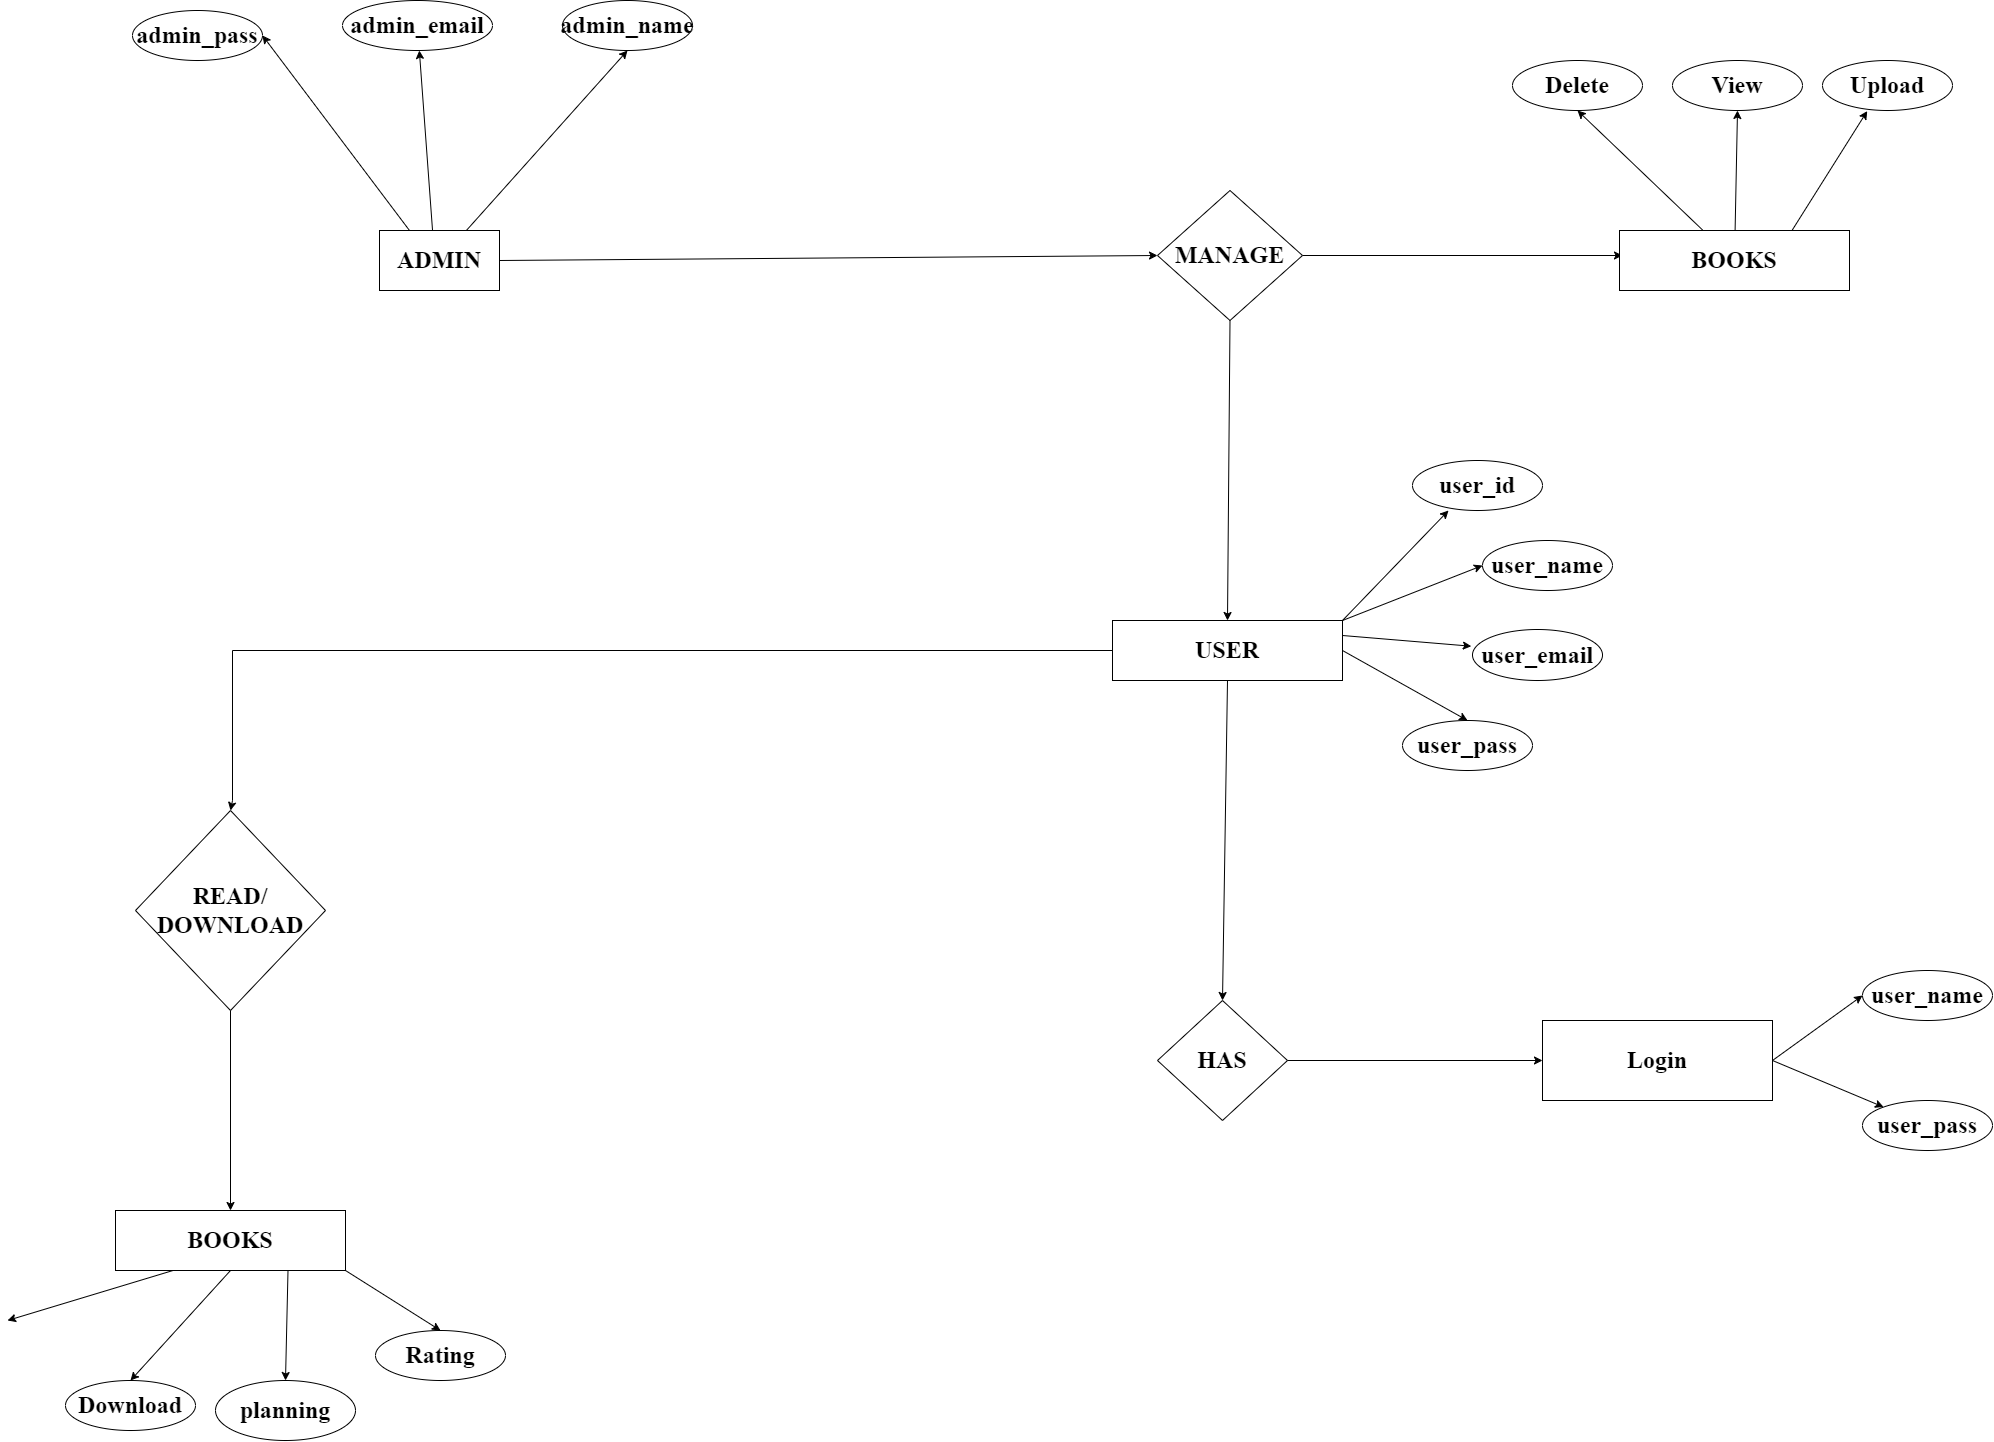

The diagram above was exported from draw.io. Its source (the exported page's mxGraphModel, read from the mxfile embedded in the PNG):
<mxGraphModel dx="3612" dy="2594" grid="1" gridSize="10" guides="1" tooltips="1" connect="1" arrows="1" fold="1" page="1" pageScale="1" pageWidth="827" pageHeight="1169" math="0" shadow="0" extFonts="Permanent Marker^https://fonts.googleapis.com/css?family=Permanent+Marker">
  <root>
    <mxCell id="0" />
    <mxCell id="1" parent="0" />
    <mxCell id="6jHDaF_NGS-_tLkavg3u-48" value="ADMIN" style="rounded=0;whiteSpace=wrap;html=1;fontFamily=Times New Roman;fontSize=24;labelBackgroundColor=none;fontStyle=1" vertex="1" parent="1">
      <mxGeometry x="-393" y="-750" width="120" height="60" as="geometry" />
    </mxCell>
    <mxCell id="6jHDaF_NGS-_tLkavg3u-49" style="edgeStyle=orthogonalEdgeStyle;rounded=0;orthogonalLoop=1;jettySize=auto;html=1;fontFamily=Times New Roman;fontSize=24;labelBackgroundColor=none;fontColor=default;fontStyle=1" edge="1" parent="1" source="6jHDaF_NGS-_tLkavg3u-51">
      <mxGeometry relative="1" as="geometry">
        <mxPoint x="950" y="-725" as="targetPoint" />
      </mxGeometry>
    </mxCell>
    <mxCell id="6jHDaF_NGS-_tLkavg3u-50" style="edgeStyle=orthogonalEdgeStyle;rounded=0;orthogonalLoop=1;jettySize=auto;html=1;fontFamily=Times New Roman;fontSize=24;labelBackgroundColor=none;fontColor=default;fontStyle=1" edge="1" parent="1" source="6jHDaF_NGS-_tLkavg3u-51">
      <mxGeometry relative="1" as="geometry">
        <mxPoint x="850" y="-725" as="targetPoint" />
      </mxGeometry>
    </mxCell>
    <mxCell id="6jHDaF_NGS-_tLkavg3u-51" value="MANAGE" style="rhombus;whiteSpace=wrap;html=1;rounded=0;fontFamily=Times New Roman;fontSize=24;labelBackgroundColor=none;fontStyle=1" vertex="1" parent="1">
      <mxGeometry x="385" y="-790" width="145" height="130" as="geometry" />
    </mxCell>
    <mxCell id="6jHDaF_NGS-_tLkavg3u-52" style="edgeStyle=orthogonalEdgeStyle;rounded=0;orthogonalLoop=1;jettySize=auto;html=1;fontFamily=Times New Roman;fontSize=24;entryX=0.5;entryY=0;entryDx=0;entryDy=0;labelBackgroundColor=none;fontColor=default;fontStyle=1" edge="1" parent="1" source="6jHDaF_NGS-_tLkavg3u-53" target="6jHDaF_NGS-_tLkavg3u-78">
      <mxGeometry relative="1" as="geometry">
        <mxPoint x="20.000000000000455" y="-180" as="targetPoint" />
        <Array as="points">
          <mxPoint x="-540" y="-330" />
          <mxPoint x="-540" y="-180" />
        </Array>
      </mxGeometry>
    </mxCell>
    <mxCell id="6jHDaF_NGS-_tLkavg3u-53" value="USER" style="rounded=0;whiteSpace=wrap;html=1;fontFamily=Times New Roman;fontSize=24;labelBackgroundColor=none;fontStyle=1" vertex="1" parent="1">
      <mxGeometry x="340" y="-360" width="230" height="60" as="geometry" />
    </mxCell>
    <mxCell id="6jHDaF_NGS-_tLkavg3u-54" value="" style="endArrow=classic;html=1;rounded=0;fontFamily=Times New Roman;fontSize=24;exitX=0.5;exitY=1;exitDx=0;exitDy=0;entryX=0.5;entryY=0;entryDx=0;entryDy=0;labelBackgroundColor=none;fontColor=default;fontStyle=1" edge="1" parent="1" source="6jHDaF_NGS-_tLkavg3u-51" target="6jHDaF_NGS-_tLkavg3u-53">
      <mxGeometry width="50" height="50" relative="1" as="geometry">
        <mxPoint x="560" y="460" as="sourcePoint" />
        <mxPoint x="610" y="410" as="targetPoint" />
      </mxGeometry>
    </mxCell>
    <mxCell id="6jHDaF_NGS-_tLkavg3u-55" value="HAS" style="rhombus;whiteSpace=wrap;html=1;rounded=0;fontFamily=Times New Roman;fontSize=24;labelBackgroundColor=none;fontStyle=1" vertex="1" parent="1">
      <mxGeometry x="385" y="20" width="130" height="120" as="geometry" />
    </mxCell>
    <mxCell id="6jHDaF_NGS-_tLkavg3u-56" value="" style="endArrow=classic;html=1;rounded=0;fontFamily=Times New Roman;fontSize=24;exitX=1;exitY=0.5;exitDx=0;exitDy=0;entryX=0;entryY=0.5;entryDx=0;entryDy=0;labelBackgroundColor=none;fontColor=default;fontStyle=1" edge="1" parent="1" source="6jHDaF_NGS-_tLkavg3u-48" target="6jHDaF_NGS-_tLkavg3u-51">
      <mxGeometry width="50" height="50" relative="1" as="geometry">
        <mxPoint x="560" y="470" as="sourcePoint" />
        <mxPoint x="610" y="420" as="targetPoint" />
      </mxGeometry>
    </mxCell>
    <mxCell id="6jHDaF_NGS-_tLkavg3u-57" value="user_id" style="ellipse;whiteSpace=wrap;html=1;rounded=0;fontFamily=Times New Roman;fontSize=24;labelBackgroundColor=none;fontStyle=1" vertex="1" parent="1">
      <mxGeometry x="640" y="-520" width="130" height="50" as="geometry" />
    </mxCell>
    <mxCell id="6jHDaF_NGS-_tLkavg3u-58" value="user_name" style="ellipse;whiteSpace=wrap;html=1;rounded=0;fontFamily=Times New Roman;fontSize=24;labelBackgroundColor=none;fontStyle=1" vertex="1" parent="1">
      <mxGeometry x="710" y="-440" width="130" height="50" as="geometry" />
    </mxCell>
    <mxCell id="6jHDaF_NGS-_tLkavg3u-59" value="user_email" style="ellipse;whiteSpace=wrap;html=1;rounded=0;fontFamily=Times New Roman;fontSize=24;labelBackgroundColor=none;fontStyle=1" vertex="1" parent="1">
      <mxGeometry x="700" y="-351" width="130" height="51" as="geometry" />
    </mxCell>
    <mxCell id="6jHDaF_NGS-_tLkavg3u-60" value="" style="endArrow=classic;html=1;rounded=0;fontFamily=Times New Roman;fontSize=24;entryX=0.277;entryY=1;entryDx=0;entryDy=0;entryPerimeter=0;exitX=1;exitY=0;exitDx=0;exitDy=0;labelBackgroundColor=none;fontColor=default;fontStyle=1" edge="1" parent="1" source="6jHDaF_NGS-_tLkavg3u-53" target="6jHDaF_NGS-_tLkavg3u-57">
      <mxGeometry width="50" height="50" relative="1" as="geometry">
        <mxPoint x="610" y="400" as="sourcePoint" />
        <mxPoint x="610" y="420" as="targetPoint" />
      </mxGeometry>
    </mxCell>
    <mxCell id="6jHDaF_NGS-_tLkavg3u-61" value="user_pass" style="ellipse;whiteSpace=wrap;html=1;rounded=0;fontFamily=Times New Roman;fontSize=24;labelBackgroundColor=none;fontStyle=1" vertex="1" parent="1">
      <mxGeometry x="630" y="-260" width="130" height="50" as="geometry" />
    </mxCell>
    <mxCell id="6jHDaF_NGS-_tLkavg3u-62" value="Login" style="rounded=0;whiteSpace=wrap;html=1;fontFamily=Times New Roman;fontSize=24;labelBackgroundColor=none;fontStyle=1" vertex="1" parent="1">
      <mxGeometry x="770" y="40" width="230" height="80" as="geometry" />
    </mxCell>
    <mxCell id="6jHDaF_NGS-_tLkavg3u-63" value="admin_name" style="ellipse;whiteSpace=wrap;html=1;rounded=0;fontFamily=Times New Roman;fontSize=24;labelBackgroundColor=none;fontStyle=1" vertex="1" parent="1">
      <mxGeometry x="-210" y="-980" width="130" height="50" as="geometry" />
    </mxCell>
    <mxCell id="6jHDaF_NGS-_tLkavg3u-64" value="admin_email" style="ellipse;whiteSpace=wrap;html=1;rounded=0;fontFamily=Times New Roman;fontSize=24;labelBackgroundColor=none;fontStyle=1" vertex="1" parent="1">
      <mxGeometry x="-430" y="-980" width="150" height="50" as="geometry" />
    </mxCell>
    <mxCell id="6jHDaF_NGS-_tLkavg3u-65" value="admin_pass" style="ellipse;whiteSpace=wrap;html=1;rounded=0;fontFamily=Times New Roman;fontSize=24;labelBackgroundColor=none;fontStyle=1" vertex="1" parent="1">
      <mxGeometry x="-640" y="-970" width="130" height="50" as="geometry" />
    </mxCell>
    <mxCell id="6jHDaF_NGS-_tLkavg3u-66" value="" style="endArrow=classic;html=1;rounded=0;fontFamily=Times New Roman;fontSize=24;entryX=0.5;entryY=1;entryDx=0;entryDy=0;labelBackgroundColor=none;fontColor=default;fontStyle=1" edge="1" parent="1" source="6jHDaF_NGS-_tLkavg3u-48" target="6jHDaF_NGS-_tLkavg3u-63">
      <mxGeometry width="50" height="50" relative="1" as="geometry">
        <mxPoint x="560" y="270" as="sourcePoint" />
        <mxPoint x="610" y="220" as="targetPoint" />
      </mxGeometry>
    </mxCell>
    <mxCell id="6jHDaF_NGS-_tLkavg3u-67" value="" style="endArrow=classic;html=1;rounded=0;fontFamily=Times New Roman;fontSize=24;exitX=0.442;exitY=0;exitDx=0;exitDy=0;exitPerimeter=0;labelBackgroundColor=none;fontColor=default;fontStyle=1" edge="1" parent="1" source="6jHDaF_NGS-_tLkavg3u-48" target="6jHDaF_NGS-_tLkavg3u-64">
      <mxGeometry width="50" height="50" relative="1" as="geometry">
        <mxPoint x="244" y="115" as="sourcePoint" />
        <mxPoint x="255" y="40" as="targetPoint" />
      </mxGeometry>
    </mxCell>
    <mxCell id="6jHDaF_NGS-_tLkavg3u-68" value="" style="endArrow=classic;html=1;rounded=0;fontFamily=Times New Roman;fontSize=24;entryX=1;entryY=0.5;entryDx=0;entryDy=0;exitX=0.25;exitY=0;exitDx=0;exitDy=0;labelBackgroundColor=none;fontColor=default;fontStyle=1" edge="1" parent="1" source="6jHDaF_NGS-_tLkavg3u-48" target="6jHDaF_NGS-_tLkavg3u-65">
      <mxGeometry width="50" height="50" relative="1" as="geometry">
        <mxPoint x="-370" y="-760" as="sourcePoint" />
        <mxPoint x="139" y="67" as="targetPoint" />
      </mxGeometry>
    </mxCell>
    <mxCell id="6jHDaF_NGS-_tLkavg3u-69" value="" style="endArrow=classic;html=1;rounded=0;fontFamily=Times New Roman;fontSize=24;entryX=0;entryY=0.5;entryDx=0;entryDy=0;exitX=1;exitY=0;exitDx=0;exitDy=0;labelBackgroundColor=none;fontColor=default;fontStyle=1" edge="1" parent="1" source="6jHDaF_NGS-_tLkavg3u-53" target="6jHDaF_NGS-_tLkavg3u-58">
      <mxGeometry width="50" height="50" relative="1" as="geometry">
        <mxPoint x="523" y="-350" as="sourcePoint" />
        <mxPoint x="686" y="-460" as="targetPoint" />
      </mxGeometry>
    </mxCell>
    <mxCell id="6jHDaF_NGS-_tLkavg3u-70" value="" style="endArrow=classic;html=1;rounded=0;fontFamily=Times New Roman;fontSize=24;entryX=-0.009;entryY=0.328;entryDx=0;entryDy=0;exitX=1;exitY=0.25;exitDx=0;exitDy=0;entryPerimeter=0;labelBackgroundColor=none;fontColor=default;fontStyle=1" edge="1" parent="1" source="6jHDaF_NGS-_tLkavg3u-53" target="6jHDaF_NGS-_tLkavg3u-59">
      <mxGeometry width="50" height="50" relative="1" as="geometry">
        <mxPoint x="580" y="-350" as="sourcePoint" />
        <mxPoint x="720" y="-405" as="targetPoint" />
      </mxGeometry>
    </mxCell>
    <mxCell id="6jHDaF_NGS-_tLkavg3u-71" value="" style="endArrow=classic;html=1;rounded=0;fontFamily=Times New Roman;fontSize=24;entryX=0.5;entryY=0;entryDx=0;entryDy=0;exitX=1;exitY=0.5;exitDx=0;exitDy=0;labelBackgroundColor=none;fontColor=default;fontStyle=1" edge="1" parent="1" source="6jHDaF_NGS-_tLkavg3u-53" target="6jHDaF_NGS-_tLkavg3u-61">
      <mxGeometry width="50" height="50" relative="1" as="geometry">
        <mxPoint x="590" y="-340" as="sourcePoint" />
        <mxPoint x="730" y="-395" as="targetPoint" />
      </mxGeometry>
    </mxCell>
    <mxCell id="6jHDaF_NGS-_tLkavg3u-72" value="" style="endArrow=classic;html=1;rounded=0;fontFamily=Times New Roman;fontSize=24;exitX=0.5;exitY=1;exitDx=0;exitDy=0;entryX=0.5;entryY=0;entryDx=0;entryDy=0;labelBackgroundColor=none;fontColor=default;fontStyle=1" edge="1" parent="1" source="6jHDaF_NGS-_tLkavg3u-53" target="6jHDaF_NGS-_tLkavg3u-55">
      <mxGeometry width="50" height="50" relative="1" as="geometry">
        <mxPoint x="440" y="-230" as="sourcePoint" />
        <mxPoint x="490" y="-280" as="targetPoint" />
      </mxGeometry>
    </mxCell>
    <mxCell id="6jHDaF_NGS-_tLkavg3u-73" value="" style="endArrow=classic;html=1;rounded=0;fontFamily=Times New Roman;fontSize=24;exitX=1;exitY=0.5;exitDx=0;exitDy=0;entryX=0;entryY=0.5;entryDx=0;entryDy=0;labelBackgroundColor=none;fontColor=default;fontStyle=1" edge="1" parent="1" source="6jHDaF_NGS-_tLkavg3u-55" target="6jHDaF_NGS-_tLkavg3u-62">
      <mxGeometry width="50" height="50" relative="1" as="geometry">
        <mxPoint x="410" y="-90" as="sourcePoint" />
        <mxPoint x="460" y="-140" as="targetPoint" />
      </mxGeometry>
    </mxCell>
    <mxCell id="6jHDaF_NGS-_tLkavg3u-74" value="user_name" style="ellipse;whiteSpace=wrap;html=1;rounded=0;fontFamily=Times New Roman;fontSize=24;labelBackgroundColor=none;fontStyle=1" vertex="1" parent="1">
      <mxGeometry x="1090" y="-10" width="130" height="50" as="geometry" />
    </mxCell>
    <mxCell id="6jHDaF_NGS-_tLkavg3u-75" value="user_pass" style="ellipse;whiteSpace=wrap;html=1;rounded=0;fontFamily=Times New Roman;fontSize=24;labelBackgroundColor=none;fontStyle=1" vertex="1" parent="1">
      <mxGeometry x="1090" y="120" width="130" height="50" as="geometry" />
    </mxCell>
    <mxCell id="6jHDaF_NGS-_tLkavg3u-76" value="" style="endArrow=classic;html=1;rounded=0;fontFamily=Times New Roman;fontSize=24;entryX=0;entryY=0.5;entryDx=0;entryDy=0;exitX=1;exitY=0.5;exitDx=0;exitDy=0;labelBackgroundColor=none;fontColor=default;fontStyle=1" edge="1" parent="1" source="6jHDaF_NGS-_tLkavg3u-62" target="6jHDaF_NGS-_tLkavg3u-74">
      <mxGeometry width="50" height="50" relative="1" as="geometry">
        <mxPoint x="980" y="190" as="sourcePoint" />
        <mxPoint x="1030" y="140" as="targetPoint" />
      </mxGeometry>
    </mxCell>
    <mxCell id="6jHDaF_NGS-_tLkavg3u-77" value="" style="endArrow=classic;html=1;rounded=0;fontFamily=Times New Roman;fontSize=24;exitX=1;exitY=0.5;exitDx=0;exitDy=0;labelBackgroundColor=none;fontColor=default;fontStyle=1" edge="1" parent="1" source="6jHDaF_NGS-_tLkavg3u-62" target="6jHDaF_NGS-_tLkavg3u-75">
      <mxGeometry width="50" height="50" relative="1" as="geometry">
        <mxPoint x="1010" y="90" as="sourcePoint" />
        <mxPoint x="1100" y="25" as="targetPoint" />
      </mxGeometry>
    </mxCell>
    <mxCell id="6jHDaF_NGS-_tLkavg3u-78" value="READ/&lt;br&gt;DOWNLOAD" style="rhombus;whiteSpace=wrap;html=1;rounded=0;fontFamily=Times New Roman;fontSize=24;labelBackgroundColor=none;fontStyle=1" vertex="1" parent="1">
      <mxGeometry x="-637" y="-170" width="190" height="200" as="geometry" />
    </mxCell>
    <mxCell id="6jHDaF_NGS-_tLkavg3u-79" value="BOOKS" style="rounded=0;whiteSpace=wrap;html=1;fontFamily=Times New Roman;fontSize=24;labelBackgroundColor=none;fontStyle=1" vertex="1" parent="1">
      <mxGeometry x="847" y="-750" width="230" height="60" as="geometry" />
    </mxCell>
    <mxCell id="6jHDaF_NGS-_tLkavg3u-80" value="BOOKS" style="rounded=0;whiteSpace=wrap;html=1;fontFamily=Times New Roman;fontSize=24;labelBackgroundColor=none;fontStyle=1" vertex="1" parent="1">
      <mxGeometry x="-657" y="230" width="230" height="60" as="geometry" />
    </mxCell>
    <mxCell id="6jHDaF_NGS-_tLkavg3u-81" value="" style="endArrow=classic;html=1;rounded=0;fontFamily=Times New Roman;fontSize=24;exitX=0.5;exitY=1;exitDx=0;exitDy=0;entryX=0.5;entryY=0;entryDx=0;entryDy=0;labelBackgroundColor=none;fontColor=default;fontStyle=1" edge="1" parent="1" source="6jHDaF_NGS-_tLkavg3u-78" target="6jHDaF_NGS-_tLkavg3u-80">
      <mxGeometry width="50" height="50" relative="1" as="geometry">
        <mxPoint x="-167" y="80" as="sourcePoint" />
        <mxPoint x="-117" y="30" as="targetPoint" />
      </mxGeometry>
    </mxCell>
    <mxCell id="6jHDaF_NGS-_tLkavg3u-82" value="Download" style="ellipse;whiteSpace=wrap;html=1;rounded=0;fontFamily=Times New Roman;fontSize=24;labelBackgroundColor=none;fontStyle=1" vertex="1" parent="1">
      <mxGeometry x="-707" y="400" width="130" height="50" as="geometry" />
    </mxCell>
    <mxCell id="6jHDaF_NGS-_tLkavg3u-83" value="planning" style="ellipse;whiteSpace=wrap;html=1;rounded=0;fontFamily=Times New Roman;fontSize=24;labelBackgroundColor=none;fontStyle=1" vertex="1" parent="1">
      <mxGeometry x="-557" y="400" width="140" height="60" as="geometry" />
    </mxCell>
    <mxCell id="6jHDaF_NGS-_tLkavg3u-84" value="Rating" style="ellipse;whiteSpace=wrap;html=1;rounded=0;fontFamily=Times New Roman;fontSize=24;labelBackgroundColor=none;fontStyle=1" vertex="1" parent="1">
      <mxGeometry x="-397" y="350" width="130" height="50" as="geometry" />
    </mxCell>
    <mxCell id="6jHDaF_NGS-_tLkavg3u-85" value="" style="endArrow=classic;html=1;rounded=0;fontFamily=Times New Roman;fontSize=24;exitX=0.25;exitY=1;exitDx=0;exitDy=0;entryX=0.5;entryY=0;entryDx=0;entryDy=0;labelBackgroundColor=none;fontColor=default;fontStyle=1" edge="1" parent="1" source="6jHDaF_NGS-_tLkavg3u-80">
      <mxGeometry width="50" height="50" relative="1" as="geometry">
        <mxPoint x="-167" y="80" as="sourcePoint" />
        <mxPoint x="-765" y="340" as="targetPoint" />
      </mxGeometry>
    </mxCell>
    <mxCell id="6jHDaF_NGS-_tLkavg3u-86" value="" style="endArrow=classic;html=1;rounded=0;fontFamily=Times New Roman;fontSize=24;exitX=0.5;exitY=1;exitDx=0;exitDy=0;entryX=0.5;entryY=0;entryDx=0;entryDy=0;labelBackgroundColor=none;fontColor=default;fontStyle=1" edge="1" parent="1" source="6jHDaF_NGS-_tLkavg3u-80" target="6jHDaF_NGS-_tLkavg3u-82">
      <mxGeometry width="50" height="50" relative="1" as="geometry">
        <mxPoint x="-589" y="300" as="sourcePoint" />
        <mxPoint x="-755" y="350" as="targetPoint" />
      </mxGeometry>
    </mxCell>
    <mxCell id="6jHDaF_NGS-_tLkavg3u-87" value="" style="endArrow=classic;html=1;rounded=0;fontFamily=Times New Roman;fontSize=24;exitX=0.75;exitY=1;exitDx=0;exitDy=0;entryX=0.5;entryY=0;entryDx=0;entryDy=0;labelBackgroundColor=none;fontColor=default;fontStyle=1" edge="1" parent="1" source="6jHDaF_NGS-_tLkavg3u-80" target="6jHDaF_NGS-_tLkavg3u-83">
      <mxGeometry width="50" height="50" relative="1" as="geometry">
        <mxPoint x="-167" y="80" as="sourcePoint" />
        <mxPoint x="-117" y="30" as="targetPoint" />
      </mxGeometry>
    </mxCell>
    <mxCell id="6jHDaF_NGS-_tLkavg3u-88" value="" style="endArrow=classic;html=1;rounded=0;fontFamily=Times New Roman;fontSize=24;exitX=1;exitY=1;exitDx=0;exitDy=0;entryX=0.5;entryY=0;entryDx=0;entryDy=0;exitPerimeter=0;labelBackgroundColor=none;fontColor=default;fontStyle=1" edge="1" parent="1" source="6jHDaF_NGS-_tLkavg3u-80" target="6jHDaF_NGS-_tLkavg3u-84">
      <mxGeometry width="50" height="50" relative="1" as="geometry">
        <mxPoint x="-167" y="80" as="sourcePoint" />
        <mxPoint x="-117" y="30" as="targetPoint" />
      </mxGeometry>
    </mxCell>
    <mxCell id="6jHDaF_NGS-_tLkavg3u-89" value="Upload" style="ellipse;whiteSpace=wrap;html=1;rounded=0;fontFamily=Times New Roman;fontSize=24;labelBackgroundColor=none;fontStyle=1" vertex="1" parent="1">
      <mxGeometry x="1050" y="-920" width="130" height="50" as="geometry" />
    </mxCell>
    <mxCell id="6jHDaF_NGS-_tLkavg3u-90" value="" style="endArrow=classic;html=1;rounded=0;fontFamily=Times New Roman;fontSize=24;entryX=0.344;entryY=1.011;entryDx=0;entryDy=0;entryPerimeter=0;exitX=0.75;exitY=0;exitDx=0;exitDy=0;labelBackgroundColor=none;fontColor=default;fontStyle=1" edge="1" parent="1" source="6jHDaF_NGS-_tLkavg3u-79" target="6jHDaF_NGS-_tLkavg3u-89">
      <mxGeometry width="50" height="50" relative="1" as="geometry">
        <mxPoint x="390" y="-750" as="sourcePoint" />
        <mxPoint x="440" y="-800" as="targetPoint" />
      </mxGeometry>
    </mxCell>
    <mxCell id="6jHDaF_NGS-_tLkavg3u-91" value="View" style="ellipse;whiteSpace=wrap;html=1;rounded=0;fontFamily=Times New Roman;fontSize=24;labelBackgroundColor=none;fontStyle=1" vertex="1" parent="1">
      <mxGeometry x="900" y="-920" width="130" height="50" as="geometry" />
    </mxCell>
    <mxCell id="6jHDaF_NGS-_tLkavg3u-92" value="" style="endArrow=classic;html=1;rounded=0;fontFamily=Times New Roman;fontSize=24;entryX=0.5;entryY=1;entryDx=0;entryDy=0;labelBackgroundColor=none;fontColor=default;fontStyle=1" edge="1" parent="1" source="6jHDaF_NGS-_tLkavg3u-79" target="6jHDaF_NGS-_tLkavg3u-91">
      <mxGeometry width="50" height="50" relative="1" as="geometry">
        <mxPoint x="390" y="-750" as="sourcePoint" />
        <mxPoint x="440" y="-800" as="targetPoint" />
      </mxGeometry>
    </mxCell>
    <mxCell id="6jHDaF_NGS-_tLkavg3u-93" value="Delete" style="ellipse;whiteSpace=wrap;html=1;rounded=0;fontFamily=Times New Roman;fontSize=24;labelBackgroundColor=none;fontStyle=1" vertex="1" parent="1">
      <mxGeometry x="740" y="-920" width="130" height="50" as="geometry" />
    </mxCell>
    <mxCell id="6jHDaF_NGS-_tLkavg3u-94" value="" style="endArrow=classic;html=1;rounded=0;fontFamily=Times New Roman;fontSize=24;entryX=0.5;entryY=1;entryDx=0;entryDy=0;labelBackgroundColor=none;fontColor=default;fontStyle=1" edge="1" parent="1" source="6jHDaF_NGS-_tLkavg3u-79" target="6jHDaF_NGS-_tLkavg3u-93">
      <mxGeometry width="50" height="50" relative="1" as="geometry">
        <mxPoint x="390" y="-750" as="sourcePoint" />
        <mxPoint x="440" y="-800" as="targetPoint" />
      </mxGeometry>
    </mxCell>
  </root>
</mxGraphModel>